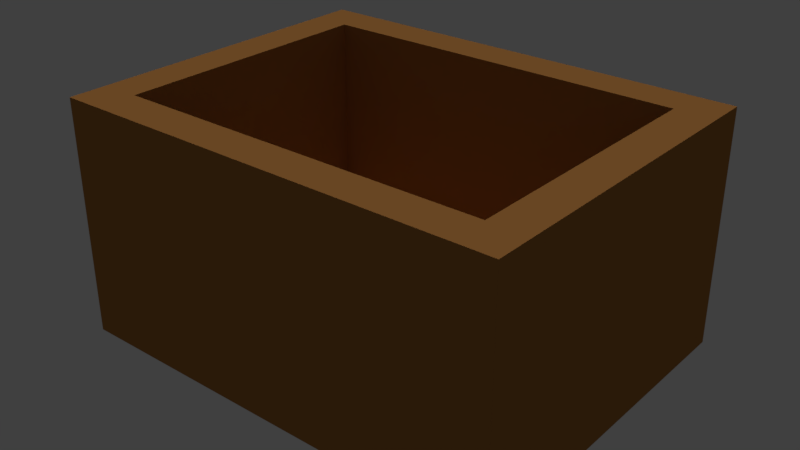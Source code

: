 # Source: box_02_mockup.blend  (saved by Blender 2.78.0; exported with 4.5.12 LTS)
import bpy
from mathutils import Matrix  # noqa: F401  (used for matrix-valued properties, if any)

bpy.ops.wm.read_factory_settings(use_empty=True)
scene = bpy.context.scene
scene.name = 'Scene'

# ---- collections
col_collection_1 = bpy.data.collections.new('Collection 1'); scene.collection.children.link(col_collection_1)

# ---- materials (node trees are filled in below, after node groups)
mat_box_02_material = bpy.data.materials.new('box_02_material')
mat_box_02_material.alpha_threshold = 0.0
mat_box_02_material.use_transparent_shadow = False
mat_box_02_material.diffuse_color = (0.3757, 0.166, 0.04584, 1.0)
mat_box_02_material.roughness = 0.5
mat_box_02_material.specular_intensity = 0.0

# ---- material node trees

# ---- world
world_world = bpy.data.worlds.new('World'); scene.world = world_world
world_world.color = (0.05088, 0.05088, 0.05088)
world_world.use_sun_shadow = False
world_world.sun_shadow_jitter_overblur = 0.0
world_world.cycles.sampling_method = 'MANUAL'

# ---- lights
light_hemi_001 = bpy.data.lights.new('Hemi.001', 'SUN')
light_hemi_001.transmission_factor = 0.0
light_hemi_001.angle = 0.1993
light_hemi_001.energy = 0.5
light_hemi_001.shadow_buffer_clip_start = 0.5
light_hemi_001.shadow_soft_size = 0.1
light_hemi_001.shadow_cascade_max_distance = 1000.0
light_hemi = bpy.data.lights.new('Hemi', 'SUN')
light_hemi.transmission_factor = 0.0
light_hemi.angle = 0.1993
light_hemi.energy = 1.0
light_hemi.shadow_buffer_clip_start = 0.5
light_hemi.shadow_soft_size = 0.1
light_hemi.shadow_cascade_max_distance = 1000.0

# ---- meshes
me_plane = bpy.data.meshes.new('Plane')
me_plane.from_pydata([(-0.1286, -0.09895, 0.0), (0.1286, -0.09895, 0.0), (-0.1286, 0.09895, 0.0), (0.1286, 0.09895, 0.0), (-0.1286, -0.09895, 0.1344), (0.1286, -0.09895, 0.1344), (-0.1286, 0.09895, 0.1344), (0.1286, 0.09895, 0.1344), (-0.1065, -0.07685, 0.1344), (0.1065, -0.07685, 0.1344), (-0.1065, 0.07685, 0.1344), (0.1065, 0.07685, 0.1344), (-0.1065, -0.07685, 0.03508), (0.1065, -0.07685, 0.03508), (-0.1065, 0.07685, 0.03508), (0.1065, 0.07685, 0.03508)], [], [(0, 2, 3, 1), (7, 6, 10, 11), (3, 2, 6, 7), (0, 1, 5, 4), (1, 3, 7, 5), (2, 0, 4, 6), (9, 11, 15, 13), (4, 5, 9, 8), (5, 7, 11, 9), (6, 4, 8, 10), (12, 13, 15, 14), (10, 8, 12, 14), (11, 10, 14, 15), (8, 9, 13, 12)])
_uv = me_plane.uv_layers.new(name='UVMap')
_uv.uv.foreach_set('vector', [0.6033, 0.4123, 0.3016, 0.4123, 0.3016, 4.775e-08, 0.6033, 0.0, 0.3016, 0.0, 0.3016, 0.4123, 0.268, 0.3769, 0.268, 0.03541, 0.2048, 0.4123, 0.2048, 0.8245, 6.814e-08, 0.8245, 0.0, 0.4123, 0.2048, 0.8245, 0.2048, 0.4123, 0.4096, 0.4123, 0.4096, 0.8245, 0.8487, 0.4123, 0.8487, 0.7294, 0.6439, 0.7294, 0.6439, 0.4123, 0.8081, 0.0, 0.8081, 0.3171, 0.6033, 0.3171, 0.6033, 2.388e-08, 0.6439, 0.9757, 0.6439, 0.7294, 0.7952, 0.7294, 0.7952, 0.9757, 6.814e-08, 0.4123, 0.0, 4.775e-08, 0.03368, 0.03541, 0.03368, 0.3769, 0.0, 4.775e-08, 0.3016, 0.0, 0.268, 0.03541, 0.03368, 0.03541, 0.3016, 0.4123, 6.814e-08, 0.4123, 0.03368, 0.3769, 0.268, 0.3769, 0.4096, 0.7537, 0.4096, 0.4123, 0.6439, 0.4123, 0.6439, 0.7537, 0.4096, 1.0, 0.4096, 0.7537, 0.5609, 0.7537, 0.5609, 1.0, 0.8487, 0.7537, 0.8487, 0.4123, 1.0, 0.4123, 1.0, 0.7537, 0.8081, 0.3414, 0.8081, 3.582e-08, 0.9594, 0.0, 0.9594, 0.3414])
me_plane.materials.append(mat_box_02_material)
me_plane.use_remesh_preserve_volume = False
me_plane.use_remesh_preserve_attributes = False
me_plane.use_mirror_vertex_groups = False
me_plane.update()

# ---- objects
ob_plane = bpy.data.objects.new('Plane', me_plane)
ob_bottom_light = bpy.data.objects.new('bottom_light', light_hemi_001)
ob_top_height = bpy.data.objects.new('top_height', light_hemi)

# ---- transforms, parenting, visibility, modifiers, constraints
ob_plane.location = (0.0, 0.0, 0.0)
ob_plane.lineart.crease_threshold = 0.0
ob_bottom_light.location = (0.0, 0.0, -100.0)
ob_bottom_light.rotation_euler = (0.0, 3.142, 0.0)
ob_bottom_light.hide_viewport = True
ob_bottom_light.hide_select = True
ob_bottom_light.lineart.crease_threshold = 0.0
ob_top_height.location = (0.0, 0.0, 100.0)
ob_top_height.hide_viewport = True
ob_top_height.hide_select = True
ob_top_height.lineart.crease_threshold = 0.0

# ---- collection membership
col_collection_1.objects.link(ob_plane)
col_collection_1.objects.link(ob_bottom_light)
col_collection_1.objects.link(ob_top_height)

# ---- scene / render settings (as saved in the file)
scene.frame_start = 1; scene.frame_end = 250; scene.frame_set(1)
scene.render.engine = 'BLENDER_EEVEE_NEXT'
scene.render.resolution_percentage = 50
scene.render.dither_intensity = 0.0
scene.cycles.use_denoising = False
scene.cycles.samples = 128
scene.cycles.sampling_pattern = 'TABULATED_SOBOL'
scene.cycles.light_sampling_threshold = 0.0
scene.cycles.use_adaptive_sampling = False
scene.cycles.use_light_tree = False
scene.cycles.blur_glossy = 0.0
scene.cycles.sample_clamp_indirect = 0.0
scene.view_settings.view_transform = 'Standard'
bpy.context.view_layer.update()

# ---- added for rendering (the .blend has no active camera): camera
cam_auto = bpy.data.cameras.new('AutoCamera')
cam_auto.lens = 50.0
cam_auto.sensor_width = 36.0
cam_auto.clip_end = 1000.0
ob_auto_camera = bpy.data.objects.new('AutoCamera', cam_auto)
scene.collection.objects.link(ob_auto_camera)
ob_auto_camera.location = (0.325027, -0.390033, 0.327203)
ob_auto_camera.rotation_euler = (1.09748, -7.21219e-08, 0.694738)
scene.camera = ob_auto_camera
bpy.context.view_layer.update()

